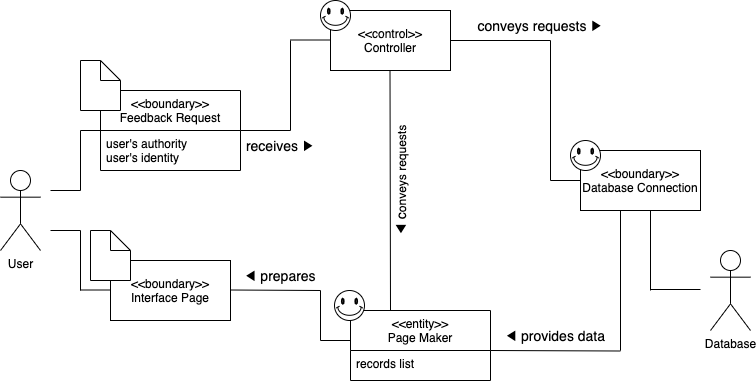

The diagram above was exported from draw.io. Its source (the exported page's mxGraphModel, read from the mxfile embedded in the PNG):
<mxGraphModel dx="946" dy="645" grid="1" gridSize="10" guides="1" tooltips="1" connect="1" arrows="1" fold="1" page="1" pageScale="1" pageWidth="827" pageHeight="1169" math="0" shadow="0">
  <root>
    <mxCell id="0" />
    <mxCell id="1" parent="0" />
    <mxCell id="LuG49o46Q9L5HQeBeyIC-2" value="User&lt;br&gt;" style="shape=umlActor;verticalLabelPosition=bottom;verticalAlign=top;html=1;outlineConnect=0;" vertex="1" parent="1">
      <mxGeometry x="30" y="320" width="40" height="80" as="geometry" />
    </mxCell>
    <mxCell id="LuG49o46Q9L5HQeBeyIC-4" value="" style="endArrow=none;html=1;" edge="1" parent="1">
      <mxGeometry width="50" height="50" relative="1" as="geometry">
        <mxPoint x="80" y="340" as="sourcePoint" />
        <mxPoint x="110" y="340" as="targetPoint" />
      </mxGeometry>
    </mxCell>
    <mxCell id="LuG49o46Q9L5HQeBeyIC-5" value="" style="endArrow=none;html=1;" edge="1" parent="1">
      <mxGeometry width="50" height="50" relative="1" as="geometry">
        <mxPoint x="110" y="280" as="sourcePoint" />
        <mxPoint x="140" y="280" as="targetPoint" />
      </mxGeometry>
    </mxCell>
    <mxCell id="LuG49o46Q9L5HQeBeyIC-6" value="&amp;lt;&amp;lt;boundary&amp;gt;&amp;gt;&lt;br style=&quot;padding: 0px ; margin: 0px&quot;&gt;Interface Page" style="rounded=0;whiteSpace=wrap;html=1;" vertex="1" parent="1">
      <mxGeometry x="140" y="410" width="120" height="60" as="geometry" />
    </mxCell>
    <mxCell id="LuG49o46Q9L5HQeBeyIC-7" value="" style="endArrow=none;html=1;" edge="1" parent="1">
      <mxGeometry width="50" height="50" relative="1" as="geometry">
        <mxPoint x="80" y="380" as="sourcePoint" />
        <mxPoint x="110" y="380" as="targetPoint" />
      </mxGeometry>
    </mxCell>
    <mxCell id="LuG49o46Q9L5HQeBeyIC-8" value="" style="endArrow=none;html=1;" edge="1" parent="1">
      <mxGeometry width="50" height="50" relative="1" as="geometry">
        <mxPoint x="110" y="440" as="sourcePoint" />
        <mxPoint x="110" y="380" as="targetPoint" />
      </mxGeometry>
    </mxCell>
    <mxCell id="LuG49o46Q9L5HQeBeyIC-9" value="" style="endArrow=none;html=1;" edge="1" parent="1">
      <mxGeometry width="50" height="50" relative="1" as="geometry">
        <mxPoint x="110" y="439.5" as="sourcePoint" />
        <mxPoint x="140" y="439.5" as="targetPoint" />
      </mxGeometry>
    </mxCell>
    <mxCell id="LuG49o46Q9L5HQeBeyIC-10" value="" style="endArrow=none;html=1;" edge="1" parent="1">
      <mxGeometry width="50" height="50" relative="1" as="geometry">
        <mxPoint x="110" y="340" as="sourcePoint" />
        <mxPoint x="110" y="280" as="targetPoint" />
      </mxGeometry>
    </mxCell>
    <mxCell id="LuG49o46Q9L5HQeBeyIC-11" value="" style="endArrow=none;html=1;exitX=1;exitY=0;exitDx=0;exitDy=0;exitPerimeter=0;" edge="1" parent="1" source="LuG49o46Q9L5HQeBeyIC-48">
      <mxGeometry width="50" height="50" relative="1" as="geometry">
        <mxPoint x="260" y="279.5" as="sourcePoint" />
        <mxPoint x="320" y="280" as="targetPoint" />
      </mxGeometry>
    </mxCell>
    <mxCell id="LuG49o46Q9L5HQeBeyIC-12" value="&amp;lt;&amp;lt;control&amp;gt;&amp;gt;&lt;br&gt;Controller" style="rounded=0;whiteSpace=wrap;html=1;" vertex="1" parent="1">
      <mxGeometry x="360" y="160" width="120" height="60" as="geometry" />
    </mxCell>
    <mxCell id="LuG49o46Q9L5HQeBeyIC-13" value="" style="endArrow=none;html=1;" edge="1" parent="1">
      <mxGeometry width="50" height="50" relative="1" as="geometry">
        <mxPoint x="320" y="280" as="sourcePoint" />
        <mxPoint x="320" y="190" as="targetPoint" />
      </mxGeometry>
    </mxCell>
    <mxCell id="LuG49o46Q9L5HQeBeyIC-14" value="" style="endArrow=none;html=1;" edge="1" parent="1">
      <mxGeometry width="50" height="50" relative="1" as="geometry">
        <mxPoint x="320" y="189.5" as="sourcePoint" />
        <mxPoint x="360" y="189.5" as="targetPoint" />
      </mxGeometry>
    </mxCell>
    <mxCell id="LuG49o46Q9L5HQeBeyIC-15" value="&lt;font style=&quot;font-size: 14px&quot;&gt;receives ▶&lt;/font&gt;" style="text;html=1;strokeColor=none;fillColor=none;align=center;verticalAlign=middle;whiteSpace=wrap;rounded=0;" vertex="1" parent="1">
      <mxGeometry x="270" y="280" width="80" height="30" as="geometry" />
    </mxCell>
    <mxCell id="LuG49o46Q9L5HQeBeyIC-16" value="" style="endArrow=none;html=1;" edge="1" parent="1">
      <mxGeometry width="50" height="50" relative="1" as="geometry">
        <mxPoint x="260" y="439.5" as="sourcePoint" />
        <mxPoint x="350" y="440" as="targetPoint" />
      </mxGeometry>
    </mxCell>
    <mxCell id="LuG49o46Q9L5HQeBeyIC-17" value="" style="endArrow=none;html=1;" edge="1" parent="1">
      <mxGeometry width="50" height="50" relative="1" as="geometry">
        <mxPoint x="350" y="490" as="sourcePoint" />
        <mxPoint x="350" y="440" as="targetPoint" />
      </mxGeometry>
    </mxCell>
    <mxCell id="LuG49o46Q9L5HQeBeyIC-18" value="" style="endArrow=none;html=1;" edge="1" parent="1">
      <mxGeometry width="50" height="50" relative="1" as="geometry">
        <mxPoint x="350" y="490" as="sourcePoint" />
        <mxPoint x="380" y="490" as="targetPoint" />
      </mxGeometry>
    </mxCell>
    <mxCell id="LuG49o46Q9L5HQeBeyIC-19" value="&lt;span style=&quot;font-family: , &amp;#34;consolas&amp;#34; , &amp;#34;liberation mono&amp;#34; , &amp;#34;menlo&amp;#34; , monospace&quot;&gt;&lt;font style=&quot;font-size: 14px&quot;&gt;◀ prepares&lt;/font&gt;&lt;/span&gt;" style="text;html=1;strokeColor=none;fillColor=none;align=center;verticalAlign=middle;whiteSpace=wrap;rounded=0;" vertex="1" parent="1">
      <mxGeometry x="270" y="410" width="80" height="30" as="geometry" />
    </mxCell>
    <mxCell id="LuG49o46Q9L5HQeBeyIC-21" value="" style="endArrow=none;html=1;" edge="1" parent="1">
      <mxGeometry width="50" height="50" relative="1" as="geometry">
        <mxPoint x="420" y="460" as="sourcePoint" />
        <mxPoint x="419.5" y="220" as="targetPoint" />
      </mxGeometry>
    </mxCell>
    <mxCell id="LuG49o46Q9L5HQeBeyIC-22" value="&lt;span style=&quot;font-size: 14px&quot;&gt;◀ c&lt;/span&gt;onveys requests" style="text;html=1;strokeColor=none;fillColor=none;align=center;verticalAlign=middle;whiteSpace=wrap;rounded=0;rotation=-90;" vertex="1" parent="1">
      <mxGeometry x="350" y="320" width="160" height="20" as="geometry" />
    </mxCell>
    <mxCell id="LuG49o46Q9L5HQeBeyIC-23" value="" style="verticalLabelPosition=bottom;verticalAlign=top;html=1;shape=mxgraph.basic.smiley" vertex="1" parent="1">
      <mxGeometry x="350" y="150" width="30" height="30" as="geometry" />
    </mxCell>
    <mxCell id="LuG49o46Q9L5HQeBeyIC-26" value="" style="shape=note;size=20;whiteSpace=wrap;html=1;" vertex="1" parent="1">
      <mxGeometry x="120" y="380" width="40" height="50" as="geometry" />
    </mxCell>
    <mxCell id="LuG49o46Q9L5HQeBeyIC-27" value="&amp;lt;&amp;lt;boundary&amp;gt;&amp;gt;&lt;br style=&quot;padding: 0px ; margin: 0px&quot;&gt;Database Connection" style="rounded=0;whiteSpace=wrap;html=1;" vertex="1" parent="1">
      <mxGeometry x="610" y="300" width="120" height="60" as="geometry" />
    </mxCell>
    <mxCell id="LuG49o46Q9L5HQeBeyIC-28" value="" style="endArrow=none;html=1;" edge="1" parent="1">
      <mxGeometry width="50" height="50" relative="1" as="geometry">
        <mxPoint x="580" y="330" as="sourcePoint" />
        <mxPoint x="610" y="330" as="targetPoint" />
      </mxGeometry>
    </mxCell>
    <mxCell id="LuG49o46Q9L5HQeBeyIC-30" value="" style="verticalLabelPosition=bottom;verticalAlign=top;html=1;shape=mxgraph.basic.smiley" vertex="1" parent="1">
      <mxGeometry x="600" y="290" width="30" height="30" as="geometry" />
    </mxCell>
    <mxCell id="LuG49o46Q9L5HQeBeyIC-31" value="" style="endArrow=none;html=1;" edge="1" parent="1">
      <mxGeometry width="50" height="50" relative="1" as="geometry">
        <mxPoint x="580" y="190" as="sourcePoint" />
        <mxPoint x="480" y="190" as="targetPoint" />
      </mxGeometry>
    </mxCell>
    <mxCell id="LuG49o46Q9L5HQeBeyIC-32" value="" style="endArrow=none;html=1;" edge="1" parent="1">
      <mxGeometry width="50" height="50" relative="1" as="geometry">
        <mxPoint x="580" y="330" as="sourcePoint" />
        <mxPoint x="580" y="190" as="targetPoint" />
      </mxGeometry>
    </mxCell>
    <mxCell id="LuG49o46Q9L5HQeBeyIC-33" value="&lt;font style=&quot;font-size: 14px&quot;&gt;conveys requests ▶&lt;/font&gt;" style="text;html=1;strokeColor=none;fillColor=none;align=center;verticalAlign=middle;whiteSpace=wrap;rounded=0;" vertex="1" parent="1">
      <mxGeometry x="500" y="160" width="140" height="30" as="geometry" />
    </mxCell>
    <mxCell id="LuG49o46Q9L5HQeBeyIC-34" value="&lt;&lt;entity&gt;&gt;&#10;Page Maker" style="swimlane;fontStyle=0;childLayout=stackLayout;horizontal=1;startSize=40;fillColor=none;horizontalStack=0;resizeParent=1;resizeParentMax=0;resizeLast=0;collapsible=1;marginBottom=0;" vertex="1" parent="1">
      <mxGeometry x="380" y="460" width="140" height="70" as="geometry" />
    </mxCell>
    <mxCell id="LuG49o46Q9L5HQeBeyIC-35" value="records list" style="text;strokeColor=none;fillColor=none;align=left;verticalAlign=top;spacingLeft=4;spacingRight=4;overflow=hidden;rotatable=0;points=[[0,0.5],[1,0.5]];portConstraint=eastwest;" vertex="1" parent="LuG49o46Q9L5HQeBeyIC-34">
      <mxGeometry y="40" width="140" height="30" as="geometry" />
    </mxCell>
    <mxCell id="LuG49o46Q9L5HQeBeyIC-39" value="" style="endArrow=none;html=1;" edge="1" parent="1">
      <mxGeometry width="50" height="50" relative="1" as="geometry">
        <mxPoint x="650" y="500" as="sourcePoint" />
        <mxPoint x="650" y="360" as="targetPoint" />
      </mxGeometry>
    </mxCell>
    <mxCell id="LuG49o46Q9L5HQeBeyIC-40" value="" style="endArrow=none;html=1;" edge="1" parent="1">
      <mxGeometry width="50" height="50" relative="1" as="geometry">
        <mxPoint x="650" y="500.5" as="sourcePoint" />
        <mxPoint x="520" y="500" as="targetPoint" />
      </mxGeometry>
    </mxCell>
    <mxCell id="LuG49o46Q9L5HQeBeyIC-41" value="&lt;span style=&quot;font-family: , &amp;#34;consolas&amp;#34; , &amp;#34;liberation mono&amp;#34; , &amp;#34;menlo&amp;#34; , monospace&quot;&gt;&lt;font style=&quot;font-size: 14px&quot;&gt;◀ provides data&lt;/font&gt;&lt;/span&gt;" style="text;html=1;strokeColor=none;fillColor=none;align=center;verticalAlign=middle;whiteSpace=wrap;rounded=0;" vertex="1" parent="1">
      <mxGeometry x="530" y="470" width="110" height="30" as="geometry" />
    </mxCell>
    <mxCell id="LuG49o46Q9L5HQeBeyIC-43" value="" style="endArrow=none;html=1;" edge="1" parent="1">
      <mxGeometry width="50" height="50" relative="1" as="geometry">
        <mxPoint x="680" y="439" as="sourcePoint" />
        <mxPoint x="730" y="439" as="targetPoint" />
      </mxGeometry>
    </mxCell>
    <mxCell id="LuG49o46Q9L5HQeBeyIC-45" value="" style="endArrow=none;html=1;" edge="1" parent="1">
      <mxGeometry width="50" height="50" relative="1" as="geometry">
        <mxPoint x="680" y="440" as="sourcePoint" />
        <mxPoint x="680" y="360" as="targetPoint" />
      </mxGeometry>
    </mxCell>
    <mxCell id="LuG49o46Q9L5HQeBeyIC-46" value="Database" style="shape=umlActor;verticalLabelPosition=bottom;verticalAlign=top;html=1;outlineConnect=0;" vertex="1" parent="1">
      <mxGeometry x="740" y="400" width="40" height="80" as="geometry" />
    </mxCell>
    <mxCell id="LuG49o46Q9L5HQeBeyIC-47" value="&lt;&lt;boundary&gt;&gt;&#10;Feedback Request" style="swimlane;fontStyle=0;childLayout=stackLayout;horizontal=1;startSize=40;fillColor=none;horizontalStack=0;resizeParent=1;resizeParentMax=0;resizeLast=0;collapsible=1;marginBottom=0;" vertex="1" parent="1">
      <mxGeometry x="130" y="240" width="140" height="80" as="geometry" />
    </mxCell>
    <mxCell id="LuG49o46Q9L5HQeBeyIC-48" value="user's authority&#10;user's identity" style="text;strokeColor=none;fillColor=none;align=left;verticalAlign=top;spacingLeft=4;spacingRight=4;overflow=hidden;rotatable=0;points=[[0,0.5],[1,0.5]];portConstraint=eastwest;" vertex="1" parent="LuG49o46Q9L5HQeBeyIC-47">
      <mxGeometry y="40" width="140" height="40" as="geometry" />
    </mxCell>
    <mxCell id="LuG49o46Q9L5HQeBeyIC-25" value="" style="shape=note;size=20;whiteSpace=wrap;html=1;" vertex="1" parent="1">
      <mxGeometry x="110" y="210" width="40" height="50" as="geometry" />
    </mxCell>
    <mxCell id="LuG49o46Q9L5HQeBeyIC-24" value="" style="verticalLabelPosition=bottom;verticalAlign=top;html=1;shape=mxgraph.basic.smiley;fillColor=#FFFFFF;" vertex="1" parent="1">
      <mxGeometry x="364" y="440" width="30" height="30" as="geometry" />
    </mxCell>
  </root>
</mxGraphModel>